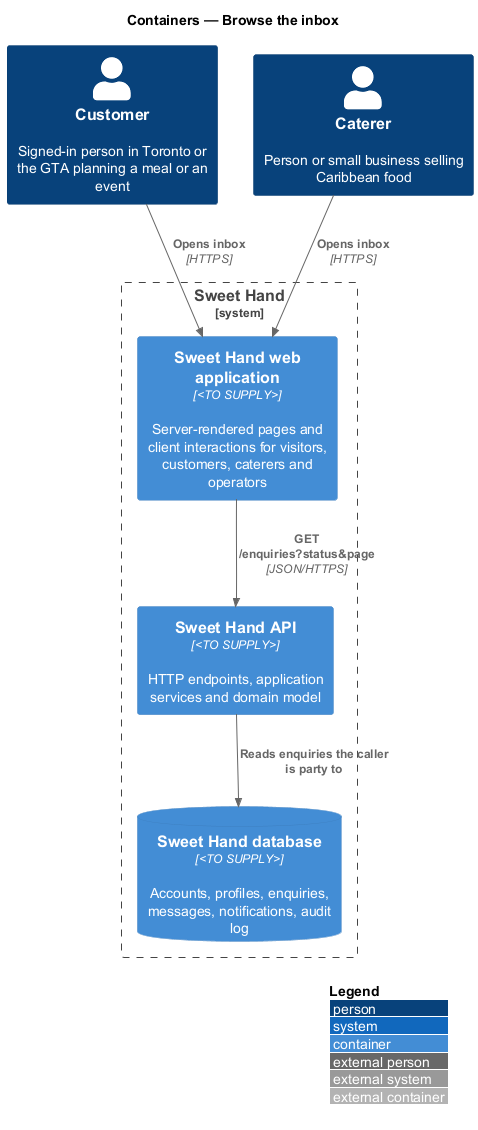

The diagram above was rendered by PlantUML. Its source (embedded in the PNG):
@startuml
!include <C4/C4_Container>
LAYOUT_WITH_LEGEND()
title Containers — Browse the inbox

Person(customer, "Customer", "Signed-in person in Toronto or the GTA planning a meal or an event")
Person(caterer, "Caterer", "Person or small business selling Caribbean food")
System_Boundary(sweethand, "Sweet Hand") {
  Container(web, "Sweet Hand web application", "<TO SUPPLY>", "Server-rendered pages and client interactions for visitors, customers, caterers and operators")
  Container(api, "Sweet Hand API", "<TO SUPPLY>", "HTTP endpoints, application services and domain model")
  ContainerDb(db, "Sweet Hand database", "<TO SUPPLY>", "Accounts, profiles, enquiries, messages, notifications, audit log")
}

Rel(customer, web, "Opens inbox", "HTTPS")
Rel(caterer, web, "Opens inbox", "HTTPS")
Rel(web, api, "GET /enquiries?status&page", "JSON/HTTPS")
Rel(api, db, "Reads enquiries the caller is party to")
@enduml